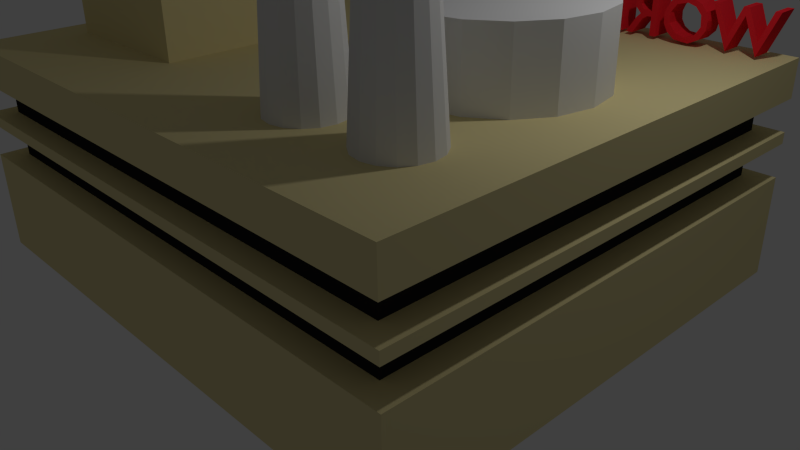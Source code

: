 # Source: factory.blend  (saved by Blender 2.73.0; exported with 4.5.12 LTS)
import bpy
from mathutils import Matrix  # noqa: F401  (used for matrix-valued properties, if any)

bpy.ops.wm.read_factory_settings(use_empty=True)
scene = bpy.context.scene
scene.name = 'Scene'

# ---- collections
col_collection_1 = bpy.data.collections.new('Collection 1'); scene.collection.children.link(col_collection_1)

# ---- materials (node trees are filled in below, after node groups)
mat_text = bpy.data.materials.new('text')
mat_text.alpha_threshold = 0.0
mat_text.use_transparent_shadow = False
mat_text.diffuse_color = (0.8, 0.01814, 0.02998, 1.0)
mat_text.roughness = 0.5
mat_wall = bpy.data.materials.new('wall')
mat_wall.alpha_threshold = 0.0
mat_wall.use_transparent_shadow = False
mat_wall.diffuse_color = (0.8, 0.6997, 0.3576, 1.0)
mat_wall.roughness = 0.5
mat_wall.line_color = (0.0, 0.0, 0.0, 1.0)
mat_factory_wnd = bpy.data.materials.new('factory_wnd')
mat_factory_wnd.alpha_threshold = 0.0
mat_factory_wnd.use_transparent_shadow = False
mat_factory_wnd.diffuse_color = (0.01885, 0.01885, 0.01885, 1.0)
mat_factory_wnd.roughness = 0.5
mat_planks = bpy.data.materials.new('planks')
mat_planks.alpha_threshold = 0.0
mat_planks.use_transparent_shadow = False
mat_planks.diffuse_color = (0.1486, 0.09103, 0.06494, 1.0)
mat_planks.roughness = 0.5
mat_factory_metal = bpy.data.materials.new('factory_metal')
mat_factory_metal.alpha_threshold = 0.0
mat_factory_metal.use_transparent_shadow = False
mat_factory_metal.roughness = 0.5

# ---- material node trees

# ---- world
world_world = bpy.data.worlds.new('World'); scene.world = world_world
world_world.color = (0.05088, 0.05088, 0.05088)
world_world.use_sun_shadow = False
world_world.sun_shadow_jitter_overblur = 0.0
world_world.cycles.sampling_method = 'MANUAL'
world_world.cycles.sample_map_resolution = 256

# ---- cameras
cam_camera = bpy.data.cameras.new('Camera')
cam_camera.clip_end = 100.0
cam_camera.lens = 35.0
cam_camera.sensor_width = 32.0
cam_camera.sensor_height = 18.0
cam_camera.ortho_scale = 7.314
cam_camera.dof.focus_distance = 0.0
cam_camera.dof.aperture_fstop = 128.0

# ---- lights
light_lamp = bpy.data.lights.new('Lamp', 'POINT')
light_lamp.transmission_factor = 0.0
light_lamp.cutoff_distance = 30.0
light_lamp.energy = 100.0
light_lamp.shadow_buffer_clip_start = 1.001
light_lamp.shadow_soft_size = 0.1
light_lamp.shadow_maximum_resolution = 0.006
light_lamp.use_absolute_resolution = True
light_lamp.cycles.use_multiple_importance_sampling = False

# ---- meshes
me_mesh = bpy.data.meshes.new('Mesh')
me_mesh.from_pydata([(12.43, 1.257, 0.1289), (11.77, 1.257, 0.1289), (11.77, 0.09361, 0.1289), (12.44, 0.09361, 0.1289), (12.44, 0.2437, 0.1289), (11.94, 0.2437, 0.1289), (11.94, 0.6054, 0.1289), (12.41, 0.6054, 0.1289), (12.41, 0.7556, 0.1289), (11.94, 0.7556, 0.1289), (11.94, 1.107, 0.1289), (12.43, 1.107, 0.1289), (11.54, 1.192, 0.1289), (11.38, 1.265, 0.1289), (11.16, 1.261, 0.1289), (10.98, 1.153, 0.1289), (10.92, 0.9364, 0.1289), (11.01, 0.7624, 0.1289), (11.36, 0.5264, 0.1289), (11.44, 0.3602, 0.1289), (11.31, 0.2276, 0.1289), (11.06, 0.2753, 0.1289), (10.93, 0.3973, 0.1289), (10.93, 0.1852, 0.1289), (11.07, 0.1066, 0.1289), (11.31, 0.07571, 0.1289), (11.51, 0.1726, 0.1289), (11.59, 0.3877, 0.1289), (11.5, 0.6396, 0.1289), (11.1, 0.9102, 0.1289), (11.1, 1.055, 0.1289), (11.22, 1.121, 0.1289), (11.4, 1.103, 0.1289), (11.54, 1.002, 0.1289), (10.73, 1.257, 0.1289), (10.56, 1.257, 0.1289), (10.56, 0.09361, 0.1289), (10.73, 0.09361, 0.1289), (9.283, 0.09361, 0.1289), (9.881, 0.1019, 0.1289), (10.13, 0.2126, 0.1289), (10.28, 0.3817, 0.1289), (10.37, 0.6929, 0.1289), (10.26, 1.008, 0.1289), (10.1, 1.166, 0.1289), (9.869, 1.25, 0.1289), (9.283, 1.257, 0.1289), (9.45, 1.107, 0.1289), (9.797, 1.104, 0.1289), (10.02, 1.027, 0.1289), (10.14, 0.8726, 0.1289), (10.19, 0.6912, 0.1289), (10.12, 0.4394, 0.1289), (9.906, 0.2625, 0.1289), (9.45, 0.2437, 0.1289), (8.633, 1.264, 0.1289), (8.516, 1.264, 0.1289), (8.016, 0.09361, 0.1289), (8.186, 0.09361, 0.1289), (8.333, 0.4365, 0.1289), (8.828, 0.4365, 0.1289), (8.983, 0.09361, 0.1289), (9.154, 0.09361, 0.1289), (8.572, 1.008, 0.1289), (8.76, 0.5867, 0.1289), (8.398, 0.5867, 0.1289), (7.117, 1.257, 0.1289), (7.117, 0.09361, 0.1289), (7.284, 0.09361, 0.1289), (7.284, 0.5986, 0.1289), (7.432, 0.5914, 0.1289), (7.567, 0.471, 0.1289), (7.818, 0.09369, 0.1289), (8.014, 0.09376, 0.1289), (7.732, 0.5191, 0.1289), (7.615, 0.6403, 0.1289), (7.783, 0.8288, 0.1289), (7.759, 1.107, 0.1289), (7.54, 1.248, 0.1289), (7.284, 1.114, 0.1289), (7.489, 1.108, 0.1289), (7.62, 1.006, 0.1289), (7.587, 0.8137, 0.1289), (7.467, 0.753, 0.1289), (7.284, 0.7487, 0.1289), (6.465, 1.264, 0.1289), (6.347, 1.264, 0.1289), (5.847, 0.09361, 0.1289), (6.018, 0.09361, 0.1289), (6.165, 0.4365, 0.1289), (6.659, 0.4365, 0.1289), (6.815, 0.09361, 0.1289), (6.985, 0.09361, 0.1289), (6.403, 1.008, 0.1289), (6.591, 0.5867, 0.1289), (6.229, 0.5867, 0.1289), (5.097, 1.257, 0.1289), (5.097, 0.09361, 0.1289), (5.264, 0.09361, 0.1289), (5.264, 0.5969, 0.1289), (5.54, 0.6015, 0.1289), (5.735, 0.6829, 0.1289), (5.826, 0.8459, 0.1289), (5.819, 1.031, 0.1289), (5.745, 1.157, 0.1289), (5.596, 1.246, 0.1289), (5.264, 1.107, 0.1289), (5.517, 1.104, 0.1289), (5.63, 1.043, 0.1289), (5.659, 0.8999, 0.1289), (5.578, 0.7654, 0.1289), (5.264, 0.747, 0.1289), (4.401, 1.195, 0.1289), (4.181, 1.277, 0.1289), (3.939, 1.229, 0.1289), (3.824, 1.116, 0.1289), (3.786, 0.9364, 0.1289), (3.868, 0.7624, 0.1289), (4.186, 0.5488, 0.1289), (4.293, 0.4238, 0.1289), (4.272, 0.3001, 0.1289), (4.18, 0.2376, 0.1289), (4.025, 0.233, 0.1289), (3.807, 0.3716, 0.1289), (3.797, 0.1852, 0.1289), (3.942, 0.101, 0.1289), (4.157, 0.07756, 0.1289), (4.359, 0.1561, 0.1289), (4.454, 0.3878, 0.1289), (4.365, 0.6307, 0.1289), (3.985, 0.8738, 0.1289), (3.945, 1.007, 0.1289), (4.012, 1.102, 0.1289), (4.19, 1.12, 0.1289), (4.388, 1.024, 0.1289), (2.822, 1.257, 0.1289), (2.822, 0.09361, 0.1289), (2.99, 0.09361, 0.1289), (2.99, 0.5986, 0.1289), (3.108, 0.5962, 0.1289), (3.227, 0.5279, 0.1289), (3.523, 0.09366, 0.1289), (3.712, 0.09751, 0.1289), (3.425, 0.5355, 0.1289), (3.307, 0.6468, 0.1289), (3.409, 0.708, 0.1289), (3.486, 0.8301, 0.1289), (3.495, 1.002, 0.1289), (3.406, 1.168, 0.1289), (3.219, 1.251, 0.1289), (2.99, 1.114, 0.1289), (3.212, 1.105, 0.1289), (3.312, 1.019, 0.1289), (3.314, 0.8357, 0.1289), (3.173, 0.753, 0.1289), (2.99, 0.7487, 0.1289), (2.626, 1.257, 0.1289), (1.966, 1.257, 0.1289), (1.966, 0.09361, 0.1289), (2.642, 0.09361, 0.1289), (2.642, 0.2437, 0.1289), (2.133, 0.2437, 0.1289), (2.133, 0.6054, 0.1289), (2.609, 0.6054, 0.1289), (2.609, 0.7556, 0.1289), (2.133, 0.7556, 0.1289), (2.133, 1.107, 0.1289), (2.626, 1.107, 0.1289), (1.205, 0.7061, 0.1289), (1.712, 1.257, 0.1289), (1.504, 1.257, 0.1289), (1.006, 0.6887, 0.1289), (1.014, 1.257, 0.1289), (0.8468, 1.257, 0.1289), (0.8468, 0.09361, 0.1289), (1.014, 0.09361, 0.1289), (1.606, 0.09361, 0.1289), (1.836, 0.09361, 0.1289), (-0.1803, 1.257, 0.1289), (-0.1803, 0.09361, 0.1289), (-0.01306, 0.09361, 0.1289), (-0.01303, 0.5992, 0.1289), (0.1209, 0.5927, 0.1289), (0.24, 0.5097, 0.1289), (0.5204, 0.09366, 0.1289), (0.7181, 0.09367, 0.1289), (0.4466, 0.5008, 0.1289), (0.3077, 0.6465, 0.1289), (0.4569, 0.7608, 0.1289), (0.4971, 0.985, 0.1289), (0.39, 1.183, 0.1289), (0.1885, 1.254, 0.1289), (-0.01306, 1.114, 0.1289), (0.1752, 1.11, 0.1289), (0.2939, 1.049, 0.1289), (0.3247, 0.9297, 0.1289), (0.2899, 0.8137, 0.1289), (0.1698, 0.753, 0.1289), (-0.01306, 0.7487, 0.1289), (-1.642, 0.6862, 0.1289), (-1.576, 0.3844, 0.1289), (-1.382, 0.1824, 0.1289), (-1.156, 0.0856, 0.1289), (-0.8433, 0.09472, 0.1289), (-0.5887, 0.2194, 0.1289), (-0.4324, 0.4388, 0.1289), (-0.383, 0.7053, 0.1289), (-0.4583, 0.968, 0.1289), (-0.635, 1.168, 0.1289), (-1.0, 1.284, 0.1289), (-1.371, 1.18, 0.1289), (-1.579, 0.9527, 0.1289), (-1.456, 0.8207, 0.1289), (-1.281, 1.045, 0.1289), (-1.056, 1.122, 0.1289), (-0.8116, 1.081, 0.1289), (-0.6362, 0.9374, 0.1289), (-0.5633, 0.7463, 0.1289), (-0.5777, 0.5323, 0.1289), (-0.6828, 0.3617, 0.1289), (-0.8512, 0.2538, 0.1289), (-1.101, 0.2344, 0.1289), (-1.314, 0.3306, 0.1289), (-1.444, 0.5164, 0.1289), (-1.717, 1.257, 0.1289), (-1.883, 1.257, 0.1289), (-2.2, 0.4553, 0.1289), (-2.524, 1.257, 0.1289), (-2.683, 1.257, 0.1289), (-3.005, 0.4553, 0.1289), (-3.326, 1.257, 0.1289), (-3.493, 1.257, 0.1289), (-3.011, 0.07893, 0.1289), (-2.605, 1.035, 0.1289), (-2.211, 0.07893, 0.1289), (12.43, 1.257, -0.501), (11.77, 1.257, -0.501), (11.77, 0.09361, -0.501), (12.44, 0.09361, -0.501), (12.44, 0.2437, -0.501), (11.94, 0.2437, -0.501), (11.94, 0.6054, -0.501), (12.41, 0.6054, -0.501), (12.41, 0.7556, -0.501), (11.94, 0.7556, -0.501), (11.94, 1.107, -0.501), (12.43, 1.107, -0.501), (11.54, 1.197, -0.501), (11.35, 1.27, -0.501), (11.1, 1.245, -0.501), (10.97, 1.123, -0.501), (10.92, 0.927, -0.501), (11.05, 0.7264, -0.501), (11.39, 0.4975, -0.501), (11.43, 0.3543, -0.501), (11.36, 0.2492, -0.501), (11.18, 0.2314, -0.501), (11.04, 0.2943, -0.501), (10.93, 0.3963, -0.501), (10.94, 0.1773, -0.501), (11.14, 0.08638, -0.501), (11.38, 0.09106, -0.501), (11.56, 0.2511, -0.501), (11.57, 0.5268, -0.501), (11.42, 0.6955, -0.501), (11.09, 0.9067, -0.501), (11.1, 1.052, -0.501), (11.23, 1.127, -0.501), (11.43, 1.088, -0.501), (11.54, 1.002, -0.501), (10.73, 1.257, -0.501), (10.56, 1.257, -0.501), (10.56, 0.09361, -0.501), (10.73, 0.09361, -0.501), (9.283, 0.09361, -0.501), (9.9, 0.1056, -0.501), (10.14, 0.2246, -0.501), (10.31, 0.4312, -0.501), (10.36, 0.7165, -0.501), (10.27, 0.9963, -0.501), (10.08, 1.176, -0.501), (9.851, 1.252, -0.501), (9.283, 1.257, -0.501), (9.45, 1.107, -0.501), (9.881, 1.093, -0.501), (10.12, 0.9244, -0.501), (10.19, 0.6689, -0.501), (10.11, 0.4078, -0.501), (9.854, 0.2522, -0.501), (9.45, 0.2437, -0.501), (8.633, 1.264, -0.501), (8.516, 1.264, -0.501), (8.016, 0.09361, -0.501), (8.186, 0.09361, -0.501), (8.333, 0.4365, -0.501), (8.828, 0.4365, -0.501), (8.983, 0.09361, -0.501), (9.154, 0.09361, -0.501), (8.572, 1.008, -0.501), (8.76, 0.5867, -0.501), (8.398, 0.5867, -0.501), (7.117, 1.257, -0.501), (7.117, 0.09361, -0.501), (7.284, 0.09361, -0.501), (7.284, 0.5986, -0.501), (7.417, 0.5938, -0.501), (7.547, 0.4981, -0.501), (7.816, 0.09361, -0.501), (8.014, 0.09399, -0.501), (7.74, 0.5071, -0.501), (7.607, 0.644, -0.501), (7.747, 0.7589, -0.501), (7.799, 0.937, -0.501), (7.709, 1.164, -0.501), (7.501, 1.253, -0.501), (7.284, 1.114, -0.501), (7.513, 1.103, -0.501), (7.604, 1.022, -0.501), (7.617, 0.8637, -0.501), (7.495, 0.7564, -0.501), (7.284, 0.7487, -0.501), (6.465, 1.264, -0.501), (6.347, 1.264, -0.501), (5.847, 0.09361, -0.501), (6.018, 0.09361, -0.501), (6.165, 0.4365, -0.501), (6.659, 0.4365, -0.501), (6.815, 0.09361, -0.501), (6.985, 0.09361, -0.501), (6.403, 1.008, -0.501), (6.591, 0.5867, -0.501), (6.229, 0.5867, -0.501), (5.097, 1.257, -0.501), (5.097, 0.09361, -0.501), (5.264, 0.09361, -0.501), (5.264, 0.5969, -0.501), (5.638, 0.6183, -0.501), (5.822, 0.8123, -0.501), (5.794, 1.109, -0.501), (5.583, 1.249, -0.501), (5.264, 1.107, -0.501), (5.553, 1.098, -0.501), (5.657, 0.9869, -0.501), (5.628, 0.815, -0.501), (5.516, 0.7507, -0.501), (5.264, 0.747, -0.501), (4.399, 1.197, -0.501), (4.214, 1.27, -0.501), (3.985, 1.252, -0.501), (3.853, 1.156, -0.501), (3.79, 1.018, -0.501), (3.832, 0.802, -0.501), (4.248, 0.5028, -0.501), (4.286, 0.3159, -0.501), (4.161, 0.2312, -0.501), (3.975, 0.2479, -0.501), (3.8, 0.3884, -0.501), (3.802, 0.1725, -0.501), (4.067, 0.07512, -0.501), (4.279, 0.11, -0.501), (4.413, 0.2337, -0.501), (4.451, 0.4297, -0.501), (4.349, 0.6475, -0.501), (3.945, 0.9185, -0.501), (3.967, 1.059, -0.501), (4.065, 1.119, -0.501), (4.231, 1.111, -0.501), (4.401, 1.007, -0.501), (2.822, 1.257, -0.501), (2.822, 0.09361, -0.501), (2.99, 0.09361, -0.501), (2.99, 0.5986, -0.501), (3.123, 0.5938, -0.501), (3.253, 0.4981, -0.501), (3.522, 0.09361, -0.501), (3.719, 0.09444, -0.501), (3.448, 0.5058, -0.501), (3.309, 0.647, -0.501), (3.449, 0.7448, -0.501), (3.503, 0.9805, -0.501), (3.382, 1.191, -0.501), (3.181, 1.255, -0.501), (2.99, 1.114, -0.501), (3.186, 1.109, -0.501), (3.318, 1.023, -0.501), (3.304, 0.8288, -0.501), (3.183, 0.7538, -0.501), (2.99, 0.7487, -0.501), (2.626, 1.257, -0.501), (1.966, 1.257, -0.501), (1.966, 0.09361, -0.501), (2.642, 0.09361, -0.501), (2.642, 0.2437, -0.501), (2.133, 0.2437, -0.501), (2.133, 0.6054, -0.501), (2.609, 0.6054, -0.501), (2.609, 0.7556, -0.501), (2.133, 0.7556, -0.501), (2.133, 1.107, -0.501), (2.626, 1.107, -0.501), (1.205, 0.7061, -0.501), (1.712, 1.257, -0.501), (1.504, 1.257, -0.501), (1.014, 0.7249, -0.501), (1.014, 1.257, -0.501), (0.8468, 1.257, -0.501), (0.8468, 0.09361, -0.501), (1.014, 0.09361, -0.501), (1.014, 0.6686, -0.501), (1.606, 0.09361, -0.501), (1.836, 0.09361, -0.501), (-0.1803, 1.257, -0.501), (-0.1803, 0.09361, -0.501), (-0.01306, 0.09361, -0.501), (-0.01306, 0.5986, -0.501), (0.1099, 0.5954, -0.501), (0.2348, 0.5178, -0.501), (0.5192, 0.09361, -0.501), (0.7179, 0.09376, -0.501), (0.431, 0.5248, -0.501), (0.3141, 0.6415, -0.501), (0.4865, 0.8229, -0.501), (0.4776, 1.056, -0.501), (0.3906, 1.174, -0.501), (0.2311, 1.25, -0.501), (-0.01306, 1.114, -0.501), (0.1828, 1.109, -0.501), (0.2979, 1.043, -0.501), (0.3236, 0.8923, -0.501), (0.2298, 0.7634, -0.501), (-0.01306, 0.7487, -0.501), (-1.638, 0.7456, -0.501), (-1.613, 0.4828, -0.501), (-1.455, 0.2337, -0.501), (-1.157, 0.0833, -0.501), (-0.7369, 0.1225, -0.501), (-0.5244, 0.2915, -0.501), (-0.4097, 0.4931, -0.501), (-0.396, 0.8072, -0.501), (-0.5596, 1.112, -0.501), (-0.8435, 1.257, -0.501), (-1.165, 1.264, -0.501), (-1.419, 1.143, -0.501), (-1.568, 0.967, -0.501), (-1.436, 0.864, -0.501), (-1.268, 1.054, -0.501), (-1.038, 1.123, -0.501), (-0.7418, 1.05, -0.501), (-0.5777, 0.8193, -0.501), (-0.5755, 0.5224, -0.501), (-0.7761, 0.2833, -0.501), (-1.056, 0.2287, -0.501), (-1.307, 0.3211, -0.501), (-1.461, 0.5605, -0.501), (-1.717, 1.257, -0.501), (-1.883, 1.257, -0.501), (-2.2, 0.4553, -0.501), (-2.524, 1.257, -0.501), (-2.683, 1.257, -0.501), (-3.005, 0.4553, -0.501), (-3.326, 1.257, -0.501), (-3.493, 1.257, -0.501), (-3.002, 0.07893, -0.501), (-2.605, 1.035, -0.501), (-2.201, 0.07893, -0.501)], [], [(2, 10, 1), (10, 0, 1), (10, 11, 0), (2, 9, 10), (2, 6, 9), (6, 8, 9), (6, 7, 8), (2, 5, 6), (2, 4, 5), (2, 3, 4), (15, 13, 14), (15, 12, 13), (15, 32, 12), (32, 33, 12), (31, 32, 15), (15, 30, 31), (16, 30, 15), (16, 29, 30), (17, 29, 16), (17, 28, 29), (18, 28, 17), (18, 27, 28), (19, 27, 18), (23, 21, 22), (19, 26, 27), (20, 26, 19), (23, 20, 21), (23, 26, 20), (24, 26, 23), (24, 25, 26), (36, 34, 35), (36, 37, 34), (38, 47, 46), (47, 45, 46), (47, 44, 45), (47, 48, 44), (48, 43, 44), (38, 54, 47), (49, 43, 48), (49, 42, 43), (50, 42, 49), (51, 42, 50), (73, 308, 309, 74), (52, 42, 51), (52, 41, 42), (53, 41, 52), (53, 40, 41), (38, 53, 54), (38, 40, 53), (38, 39, 40), (57, 55, 56), (57, 63, 55), (63, 62, 55), (57, 65, 63), (64, 62, 63), (57, 59, 65), (59, 64, 65), (59, 60, 64), (60, 62, 64), (57, 58, 59), (61, 62, 60), (67, 79, 66), (79, 78, 66), (79, 77, 78), (79, 80, 77), (67, 84, 79), (81, 77, 80), (81, 76, 77), (82, 76, 81), (83, 76, 82), (83, 75, 76), (67, 69, 84), (69, 83, 84), (69, 75, 83), (69, 70, 75), (70, 74, 75), (67, 68, 69), (71, 74, 70), (72, 74, 71), (72, 73, 74), (87, 85, 86), (87, 93, 85), (93, 92, 85), (87, 95, 93), (94, 92, 93), (87, 89, 95), (89, 94, 95), (89, 90, 94), (90, 92, 94), (87, 88, 89), (91, 92, 90), (97, 106, 96), (106, 105, 96), (106, 104, 105), (106, 107, 104), (107, 103, 104), (97, 111, 106), (108, 103, 107), (109, 103, 108), (109, 102, 103), (110, 102, 109), (110, 101, 102), (97, 99, 111), (99, 110, 111), (99, 101, 110), (99, 100, 101), (97, 98, 99), (114, 112, 113), (114, 133, 112), (133, 134, 112), (115, 133, 114), (132, 133, 115), (115, 131, 132), (116, 131, 115), (116, 130, 131), (117, 130, 116), (117, 129, 130), (118, 129, 117), (118, 128, 129), (119, 128, 118), (120, 128, 119), (120, 127, 128), (124, 122, 123), (121, 127, 120), (122, 127, 121), (124, 127, 122), (125, 127, 124), (125, 126, 127), (136, 150, 135), (150, 149, 135), (150, 148, 149), (150, 151, 148), (136, 155, 150), (151, 147, 148), (152, 147, 151), (153, 147, 152), (153, 146, 147), (153, 145, 146), (154, 145, 153), (136, 138, 155), (138, 154, 155), (138, 145, 154), (138, 144, 145), (138, 139, 144), (139, 143, 144), (136, 137, 138), (140, 143, 139), (140, 142, 143), (141, 142, 140), (158, 166, 157), (166, 156, 157), (166, 167, 156), (158, 165, 166), (158, 162, 165), (162, 164, 165), (162, 163, 164), (158, 161, 162), (158, 160, 161), (158, 159, 160), (174, 172, 173), (174, 171, 172), (171, 169, 170), (171, 168, 169), (171, 177, 168), (174, 175, 171), (176, 177, 171), (179, 192, 178), (192, 191, 178), (192, 190, 191), (192, 193, 190), (179, 198, 192), (193, 189, 190), (194, 189, 193), (195, 189, 194), (195, 188, 189), (196, 188, 195), (197, 188, 196), (179, 181, 198), (181, 197, 198), (181, 188, 197), (181, 187, 188), (181, 182, 187), (179, 180, 181), (182, 186, 187), (183, 186, 182), (184, 186, 183), (184, 185, 186), (210, 208, 209), (214, 208, 210), (215, 208, 214), (210, 213, 214), (215, 207, 208), (211, 213, 210), (216, 207, 215), (211, 212, 213), (216, 206, 207), (217, 206, 216), (199, 212, 211), (199, 223, 212), (218, 206, 217), (218, 205, 206), (200, 223, 199), (219, 205, 218), (200, 222, 223), (219, 204, 205), (220, 204, 219), (200, 221, 222), (201, 221, 200), (221, 204, 220), (201, 204, 221), (201, 203, 204), (202, 203, 201), (232, 230, 231), (232, 229, 230), (229, 227, 228), (229, 233, 227), (233, 226, 227), (226, 224, 225), (226, 234, 224), (229, 232, 233), (234, 226, 233), (237, 236, 245), (245, 236, 235), (245, 235, 246), (237, 245, 244), (237, 244, 241), (241, 244, 243), (241, 243, 242), (237, 241, 240), (237, 240, 239), (237, 239, 238), (249, 248, 247), (249, 247, 268), (268, 247, 269), (250, 249, 267), (267, 249, 268), (250, 267, 266), (251, 250, 266), (251, 266, 265), (252, 251, 265), (252, 265, 264), (252, 264, 263), (253, 252, 263), (254, 253, 263), (254, 263, 262), (259, 258, 257), (255, 254, 262), (259, 257, 256), (256, 255, 262), (259, 256, 262), (259, 262, 261), (260, 259, 261), (272, 271, 270), (272, 270, 273), (274, 282, 283), (283, 282, 281), (283, 281, 280), (283, 280, 284), (284, 280, 279), (274, 283, 289), (285, 284, 279), (285, 279, 278), (286, 285, 278), (286, 278, 277), (287, 286, 277), (287, 277, 276), (288, 287, 276), (274, 289, 288), (274, 288, 276), (274, 276, 275), (292, 291, 290), (292, 290, 298), (298, 290, 297), (292, 298, 300), (299, 298, 297), (292, 300, 294), (294, 300, 299), (294, 299, 295), (295, 299, 297), (292, 294, 293), (296, 295, 297), (302, 301, 315), (315, 301, 314), (315, 314, 313), (315, 313, 316), (302, 315, 320), (316, 313, 312), (317, 316, 312), (318, 317, 312), (318, 312, 311), (319, 318, 311), (302, 320, 304), (304, 320, 319), (304, 319, 311), (304, 311, 310), (304, 310, 305), (302, 304, 303), (305, 310, 309), (306, 305, 309), (307, 306, 309), (307, 309, 308), (323, 322, 321), (323, 321, 329), (329, 321, 328), (323, 329, 331), (330, 329, 328), (323, 331, 325), (325, 331, 330), (325, 330, 326), (326, 330, 328), (323, 325, 324), (327, 326, 328), (333, 332, 340), (340, 332, 339), (340, 339, 338), (340, 338, 341), (333, 340, 345), (342, 341, 338), (342, 338, 337), (343, 342, 337), (344, 343, 337), (333, 345, 335), (335, 345, 344), (335, 344, 337), (335, 337, 336), (333, 335, 334), (348, 347, 346), (349, 348, 346), (349, 346, 366), (366, 346, 367), (365, 349, 366), (350, 349, 365), (350, 365, 364), (350, 364, 363), (351, 350, 363), (351, 363, 362), (352, 351, 362), (352, 362, 361), (353, 352, 361), (353, 361, 360), (357, 356, 355), (354, 353, 360), (357, 355, 354), (357, 354, 360), (357, 360, 359), (358, 357, 359), (369, 368, 382), (382, 368, 381), (382, 381, 380), (382, 380, 383), (369, 382, 387), (383, 380, 379), (384, 383, 379), (385, 384, 379), (385, 379, 378), (386, 385, 378), (369, 387, 371), (371, 387, 386), (371, 386, 378), (371, 378, 377), (371, 377, 372), (369, 371, 370), (372, 377, 376), (373, 372, 376), (374, 373, 376), (374, 376, 375), (390, 389, 398), (398, 389, 388), (398, 388, 399), (390, 398, 397), (390, 397, 394), (394, 397, 396), (394, 396, 395), (390, 394, 393), (390, 393, 392), (390, 392, 391), (406, 405, 404), (406, 404, 403), (403, 402, 401), (403, 401, 400), (406, 403, 408), (408, 403, 400), (408, 400, 410), (406, 408, 407), (409, 408, 410), (412, 411, 425), (425, 411, 424), (425, 424, 423), (425, 423, 426), (426, 423, 422), (412, 425, 430), (427, 426, 422), (428, 427, 422), (428, 422, 421), (429, 428, 421), (412, 430, 414), (414, 430, 429), (414, 429, 421), (414, 421, 420), (414, 420, 415), (415, 420, 419), (412, 414, 413), (416, 415, 419), (417, 416, 419), (417, 419, 418), (441, 440, 439), (442, 441, 439), (446, 442, 439), (447, 446, 439), (442, 446, 445), (443, 442, 445), (443, 445, 444), (447, 439, 438), (448, 447, 438), (431, 443, 444), (449, 448, 438), (431, 444, 453), (432, 431, 453), (449, 438, 437), (432, 453, 452), (450, 449, 437), (450, 437, 436), (433, 432, 452), (433, 452, 451), (450, 436, 435), (451, 450, 435), (433, 451, 435), (434, 433, 435), (462, 461, 460), (462, 460, 459), (459, 458, 457), (459, 457, 463), (463, 457, 456), (456, 455, 454), (456, 454, 464), (459, 463, 462), (464, 463, 456), (40, 276, 277, 41), (134, 367, 346, 112), (134, 366, 367), (144, 377, 378, 145), (211, 443, 431), (169, 401, 402, 170), (127, 359, 360), (64, 299, 300, 65), (49, 284, 285), (408, 409, 176, 171), (206, 437, 438), (135, 368, 369, 136), (160, 392, 393, 161), (221, 451, 452), (0, 235, 236, 1), (177, 410, 400, 168), (146, 378, 379), (37, 273, 270, 34), (21, 257, 258), (42, 278, 279), (229, 459, 460, 230), (130, 362, 363), (56, 291, 292, 57), (97, 333, 334, 98), (7, 242, 243, 8), (110, 343, 344), (28, 263, 264), (81, 316, 317), (53, 287, 288), (168, 400, 401, 169), (187, 419, 420), (175, 407, 408, 171), (55, 290, 291, 56), (110, 344, 345, 111), (141, 374, 375, 142), (356, 357, 124, 123), (190, 422, 423), (204, 435, 436), (32, 267, 268), (210, 441, 442), (140, 372, 373), (298, 299, 64, 63), (74, 309, 310), (89, 325, 326, 90), (167, 399, 388, 156), (159, 391, 392, 160), (11, 246, 235, 0), (101, 336, 337), (54, 289, 283, 47), (45, 281, 282, 46), (216, 447, 448), (136, 369, 370, 137), (104, 338, 339, 105), (76, 311, 312), (149, 381, 368, 135), (326, 327, 91, 90), (143, 376, 377), (402, 403, 171, 170), (6, 241, 242, 7), (102, 337, 338, 103), (154, 386, 387, 155), (98, 334, 335, 99), (224, 454, 455, 225), (15, 249, 250), (32, 268, 269, 33), (21, 256, 257), (162, 394, 395, 163), (44, 280, 281, 45), (258, 259, 23, 22), (190, 423, 424), (9, 244, 245, 10), (65, 300, 298, 63), (128, 361, 362, 129), (173, 405, 406, 174), (114, 348, 349), (15, 250, 251), (18, 252, 253), (137, 370, 371, 138), (38, 274, 275, 39), (232, 462, 463, 233), (196, 428, 429), (140, 373, 141), (227, 457, 458, 228), (91, 327, 328, 92), (202, 434, 435, 203), (116, 351, 117), (99, 335, 336, 100), (153, 385, 386), (180, 413, 414, 181), (1, 236, 237, 2), (46, 282, 274, 38), (209, 440, 441), (126, 358, 359), (117, 351, 352), (214, 446, 447, 215), (125, 357, 358), (83, 319, 320, 84), (42, 277, 278), (111, 345, 340, 106), (213, 445, 446, 214), (157, 389, 390, 158), (222, 452, 453, 223), (115, 349, 350), (95, 331, 329, 93), (207, 438, 439), (88, 324, 325, 89), (165, 397, 398, 166), (57, 292, 293, 58), (47, 283, 284, 48), (62, 297, 290, 55), (156, 388, 389, 157), (204, 436, 437, 205), (233, 463, 464, 234), (84, 320, 315, 79), (226, 456, 457, 227), (79, 315, 316, 80), (172, 404, 405, 173), (96, 332, 333, 97), (198, 430, 425, 192), (4, 239, 240, 5), (43, 279, 280, 44), (149, 380, 381), (106, 340, 341, 107), (27, 262, 263), (120, 353, 354, 121), (75, 310, 311), (19, 254, 255), (192, 425, 426, 193), (220, 450, 451), (183, 416, 184), (197, 429, 430, 198), (26, 261, 262), (231, 461, 462, 232), (179, 412, 413, 180), (20, 255, 256), (68, 303, 304, 69), (123, 355, 356), (28, 264, 265), (164, 396, 397, 165), (329, 330, 94, 93), (191, 424, 411, 178), (132, 364, 365), (210, 442, 443, 211), (85, 321, 322, 86), (455, 456, 226, 225), (171, 403, 404, 172), (151, 383, 384), (295, 296, 61, 60), (3, 238, 239, 4), (128, 360, 361), (194, 427, 428, 195), (70, 305, 306), (182, 415, 416), (36, 272, 273, 37), (82, 318, 319), (10, 245, 246, 11), (185, 418, 419, 186), (24, 259, 260), (78, 313, 314), (81, 317, 318), (67, 302, 303, 68), (72, 307, 308, 73), (105, 339, 332, 96), (178, 411, 412, 179), (163, 395, 396, 164), (29, 265, 266, 30), (458, 459, 229, 228), (142, 375, 376), (131, 363, 364), (53, 288, 289, 54), (94, 330, 331, 95), (189, 421, 422), (86, 322, 323, 87), (174, 406, 407, 175), (2, 237, 238, 3), (158, 390, 391, 159), (59, 294, 295, 60), (147, 379, 380, 148), (35, 271, 272, 36), (108, 341, 342), (25, 260, 261), (188, 420, 421), (16, 251, 17), (184, 417, 418, 185), (433, 434, 202, 201), (208, 439, 440), (212, 453, 444), (199, 431, 432), (66, 301, 302, 67), (286, 287, 52, 51), (166, 398, 399, 167), (181, 414, 415), (33, 269, 247, 12), (109, 342, 343), (92, 328, 321, 85), (78, 314, 301, 66), (5, 240, 241, 6), (58, 293, 294, 59), (87, 323, 324, 88), (234, 464, 454, 224), (138, 371, 372, 139), (39, 275, 276, 40), (122, 354, 355), (34, 270, 271, 35), (193, 426, 427, 194), (212, 444, 445, 213), (217, 448, 449), (69, 304, 305, 70), (133, 365, 366), (176, 409, 410, 177), (161, 393, 394, 162), (61, 296, 297, 62), (13, 247, 248), (150, 382, 383, 151), (155, 387, 382, 150), (8, 243, 244, 9), (13, 248, 249, 14), (113, 347, 348), (460, 461, 231, 230), (112, 346, 347, 113), (77, 312, 313), (30, 266, 267), (116, 350, 351), (215, 447, 216), (139, 372, 140), (121, 354, 122), (199, 432, 200), (373, 374, 141), (253, 254, 19), (20, 256, 21), (70, 306, 71), (211, 431, 199), (52, 287, 53), (209, 441, 210), (30, 267, 31), (41, 277, 42), (223, 453, 212), (190, 424, 191), (133, 366, 134), (26, 262, 27), (81, 318, 82), (195, 428, 196), (205, 437, 206), (181, 415, 182), (129, 362, 130), (17, 252, 18), (28, 265, 29), (113, 348, 114), (12, 247, 13), (108, 342, 109), (449, 450, 219), (432, 433, 200), (208, 440, 209), (115, 350, 116), (146, 379, 147), (48, 284, 49), (77, 313, 78), (217, 449, 218), (118, 352, 119), (25, 261, 26), (151, 384, 152), (285, 286, 51), (220, 451, 221), (42, 279, 43), (21, 258, 22), (49, 285, 50), (15, 251, 16), (216, 448, 217), (188, 421, 189), (71, 306, 72), (152, 384, 153), (23, 259, 24), (14, 249, 15), (127, 360, 128), (126, 359, 127), (24, 260, 25), (130, 363, 131), (187, 420, 188), (153, 386, 154), (352, 353, 119), (200, 433, 201), (109, 343, 110), (206, 438, 207), (143, 377, 144), (103, 338, 104), (101, 337, 102), (416, 417, 184), (207, 439, 208), (74, 310, 75), (50, 285, 51), (19, 255, 20), (76, 312, 77), (384, 385, 153), (186, 419, 187), (75, 311, 76), (182, 416, 183), (80, 316, 81), (119, 353, 120), (142, 376, 143), (189, 422, 190), (117, 352, 118), (306, 307, 72), (218, 449, 219), (124, 357, 125), (27, 263, 28), (196, 429, 197), (145, 378, 146), (82, 319, 83), (100, 336, 101), (18, 253, 19), (251, 252, 17), (219, 450, 220), (221, 452, 222), (132, 365, 133), (114, 349, 115), (203, 435, 204), (148, 380, 149), (31, 267, 32), (122, 355, 123), (131, 364, 132), (107, 341, 108), (125, 358, 126)])
me_mesh.materials.append(mat_text)
me_mesh.use_remesh_preserve_volume = False
me_mesh.use_remesh_preserve_attributes = False
me_mesh.use_mirror_vertex_groups = False
me_mesh.update()
me_cube = bpy.data.meshes.new('Cube')
me_cube.from_pydata([(1.0, 1.0, -1.0), (1.0, -1.0, -1.0), (-1.0, -1.0, -1.0), (-1.0, 1.0, -1.0), (1.0, 1.0, 1.0), (1.0, -1.0, 1.0), (-1.0, -1.0, 1.0), (-1.0, 1.0, 1.0), (1.0, 1.0, 0.6531), (1.0, -1.0, 0.6531), (-1.0, -1.0, 0.6531), (-1.0, 1.0, 0.6531), (1.0, 1.0, 0.3567), (1.0, -1.0, 0.3567), (-1.0, -1.0, 0.3567), (-1.0, 1.0, 0.3567), (1.0, 1.0, 0.2524), (1.0, -1.0, 0.2524), (-1.0, -1.0, 0.2524), (-1.0, 1.0, 0.2524), (1.0, 1.0, -0.0607), (1.0, -1.0, -0.0607), (-1.0, -1.0, -0.0607), (-1.0, 1.0, -0.0607), (0.923, 0.923, 0.6417), (0.923, -0.923, 0.6417), (-0.923, -0.923, 0.6417), (-0.923, 0.923, 0.6417), (0.923, 0.923, 0.3681), (0.923, -0.923, 0.3681), (-0.923, -0.923, 0.3681), (-0.923, 0.923, 0.3681), (0.9178, 0.9177, 0.2396), (0.9177, -0.9177, 0.2396), (-0.9178, -0.9177, 0.2396), (-0.9177, 0.9177, 0.2396), (0.9177, 0.9177, -0.04782), (0.9177, -0.9177, -0.04782), (-0.9177, -0.9177, -0.04782), (-0.9177, 0.9177, -0.04782), (0.0377, 0.9939, -0.9977), (0.0377, 0.9939, -0.55), (0.0377, 1.111, -0.9977), (0.0377, 1.111, -0.55), (0.2046, 0.9939, -0.9977), (0.2046, 0.9939, -0.55), (0.2046, 1.111, -0.9977), (0.2046, 1.111, -0.55), (0.05806, 1.111, -0.5928), (0.05806, 1.111, -0.9923), (0.1842, 1.111, -0.5928), (0.1842, 1.111, -0.9923), (0.05806, 1.051, -0.5928), (0.05806, 1.051, -0.9923), (0.1842, 1.051, -0.5928), (0.1842, 1.051, -0.9923), (0.03148, 1.11, -0.7877), (0.03567, 1.109, -0.7359), (0.0315, 1.114, -0.7874), (0.0357, 1.113, -0.7356), (0.2057, 1.11, -0.8893), (0.2099, 1.11, -0.8375), (0.2057, 1.114, -0.889), (0.2099, 1.114, -0.8372), (0.03619, 1.11, -0.68), (0.03743, 1.11, -0.6271), (0.0362, 1.114, -0.68), (0.03743, 1.114, -0.627), (0.2142, 1.11, -0.7099), (0.2154, 1.11, -0.657), (0.2142, 1.114, -0.7099), (0.2154, 1.114, -0.6569), (0.03005, 1.109, -0.9733), (0.02931, 1.109, -0.9202), (0.03005, 1.113, -0.9733), (0.02931, 1.113, -0.9203), (0.2082, 1.109, -0.9554), (0.2075, 1.11, -0.9024), (0.2082, 1.113, -0.9554), (0.2075, 1.114, -0.9024), (0.05436, 1.114, -0.9669), (0.04301, 1.114, -0.9235), (0.05433, 1.118, -0.9668), (0.04299, 1.118, -0.9233), (0.2004, 1.114, -0.6924), (0.189, 1.113, -0.6489), (0.2004, 1.118, -0.6922), (0.189, 1.117, -0.6488), (0.3401, -0.4798, 2.413), (0.3401, -0.4471, 0.9284), (0.6822, -0.4471, 0.9284), (0.6822, -0.4875, 2.413), (0.7292, -0.4579, 0.9284), (0.7159, -0.4953, 2.413), (0.7691, -0.4888, 0.9284), (0.7444, -0.5174, 2.413), (0.7957, -0.535, 0.9284), (0.7635, -0.5505, 2.413), (0.8051, -0.5896, 0.9284), (0.7702, -0.5896, 2.413), (0.7957, -0.6441, 0.9284), (0.7635, -0.6286, 2.413), (0.7691, -0.6903, 0.9284), (0.7444, -0.6617, 2.413), (0.7292, -0.7212, 0.9284), (0.7159, -0.6838, 2.413), (0.6822, -0.732, 0.9284), (0.6822, -0.6916, 2.413), (0.6352, -0.7212, 0.9284), (0.6486, -0.6838, 2.413), (0.5954, -0.6903, 0.9284), (0.62, -0.6617, 2.413), (0.5687, -0.6441, 0.9284), (0.6009, -0.6286, 2.413), (0.5594, -0.5896, 0.9284), (0.5943, -0.5896, 2.413), (0.5687, -0.535, 0.9284), (0.6009, -0.5505, 2.413), (0.5954, -0.4888, 0.9284), (0.62, -0.5174, 2.413), (0.6352, -0.4579, 0.9284), (0.6486, -0.4953, 2.413), (0.3872, -0.4579, 0.9284), (0.3764, -0.4881, 2.413), (0.427, -0.4888, 0.9284), (0.4071, -0.5119, 2.413), (0.4537, -0.535, 0.9284), (0.4276, -0.5475, 2.413), (0.463, -0.5896, 0.9284), (0.4348, -0.5896, 2.413), (0.4537, -0.6441, 0.9284), (0.4276, -0.6316, 2.413), (0.427, -0.6903, 0.9284), (0.4071, -0.6672, 2.413), (0.3872, -0.7212, 0.9284), (0.3764, -0.691, 2.413), (0.3401, -0.732, 0.9284), (0.3401, -0.6993, 2.413), (0.2931, -0.7212, 0.9284), (0.3039, -0.691, 2.413), (0.2533, -0.6903, 0.9284), (0.2732, -0.6672, 2.413), (0.2266, -0.6441, 0.9284), (0.2527, -0.6316, 2.413), (0.2173, -0.5896, 0.9284), (0.2455, -0.5896, 2.413), (0.2266, -0.535, 0.9284), (0.2527, -0.5475, 2.413), (0.2533, -0.4888, 0.9284), (0.2732, -0.5119, 2.413), (0.2931, -0.4579, 0.9284), (0.3039, -0.4881, 2.413), (0.5172, 0.4172, 1.661), (0.5172, 0.4172, 0.8598), (0.6394, 0.389, 0.8598), (0.6394, 0.389, 1.661), (0.743, 0.3087, 0.8598), (0.743, 0.3087, 1.661), (0.8123, 0.1886, 0.8598), (0.8123, 0.1886, 1.661), (0.8366, 0.04685, 0.8598), (0.8366, 0.04685, 1.661), (0.8123, -0.09488, 0.8598), (0.8123, -0.09488, 1.661), (0.743, -0.215, 0.8598), (0.743, -0.215, 1.661), (0.6394, -0.2953, 0.8598), (0.6394, -0.2953, 1.661), (0.5172, -0.3235, 0.8598), (0.5172, -0.3235, 1.661), (0.395, -0.2953, 0.8598), (0.395, -0.2953, 1.661), (0.2913, -0.215, 0.8598), (0.2913, -0.215, 1.661), (0.2221, -0.09488, 0.8598), (0.2221, -0.09488, 1.661), (0.1978, 0.04685, 0.8598), (0.1978, 0.04685, 1.661), (0.2221, 0.1886, 0.8598), (0.2221, 0.1886, 1.661), (0.2913, 0.3087, 0.8598), (0.2913, 0.3087, 1.661), (0.395, 0.389, 0.8598), (0.395, 0.389, 1.661), (-0.8753, -0.6098, 0.258), (-0.8753, -0.6098, 1.742), (-0.8753, 0.03147, 0.258), (-0.8753, 0.03147, 1.742), (-0.3222, -0.6098, 0.258), (-0.3222, -0.6098, 1.742), (-0.3222, 0.03147, 0.258), (-0.3222, 0.03147, 1.742), (-0.2288, 0.9634, -1.032), (-0.2288, 0.9264, -0.7764), (-0.2288, 1.074, -0.946), (-0.2288, 1.037, -0.6909), (-0.1285, 0.9634, -1.032), (-0.1285, 0.9264, -0.7764), (-0.1285, 1.074, -0.946), (-0.1285, 1.037, -0.6909), (-0.2218, 1.039, -0.7086), (-0.2218, 1.071, -0.9283), (-0.1355, 1.039, -0.7086), (-0.1355, 1.071, -0.9283), (-0.2218, 0.9345, -0.7899), (-0.2218, 0.9664, -0.9974), (-0.1355, 0.9345, -0.7899), (-0.1355, 0.9664, -0.9974), (-0.1332, 1.0, -1.0), (-0.2263, 1.0, -1.0), (-0.1335, 1.0, -0.7336), (-0.2256, 1.0, -0.7332), (-0.3076, 0.984, -0.3662), (-0.3076, 1.096, -0.3662), (-0.3317, 0.984, -0.4783), (-0.3317, 1.096, -0.4783), (-0.38, 0.984, -0.4783), (-0.38, 1.096, -0.4783), (-0.4041, 0.984, -0.3662), (-0.4041, 1.096, -0.3662), (-0.38, 0.984, -0.254), (-0.38, 1.096, -0.254), (-0.3317, 0.984, -0.254), (-0.3317, 1.096, -0.254), (-0.3352, 1.096, -0.4622), (-0.3145, 1.096, -0.3662), (-0.3765, 1.096, -0.4622), (-0.3972, 1.096, -0.3662), (-0.3765, 1.096, -0.2701), (-0.3352, 1.096, -0.2701), (-0.3352, 0.991, -0.4622), (-0.3145, 0.991, -0.3662), (-0.3765, 0.991, -0.4622), (-0.3972, 0.991, -0.3662), (-0.3765, 0.991, -0.2701), (-0.3352, 0.991, -0.2701), (-0.3076, 1.166, -0.4801), (-0.3317, 1.117, -0.4801), (-0.38, 1.117, -0.4801), (-0.4041, 1.166, -0.4801), (-0.38, 1.214, -0.4801), (-0.3317, 1.214, -0.4801), (-0.3352, 1.124, -0.4801), (-0.3145, 1.166, -0.4801), (-0.3765, 1.124, -0.4801), (-0.3972, 1.166, -0.4801), (-0.3765, 1.207, -0.4801), (-0.3352, 1.207, -0.4801), (-0.3076, 1.166, -0.5454), (-0.3317, 1.117, -0.5454), (-0.38, 1.117, -0.5454), (-0.4041, 1.166, -0.5454), (-0.38, 1.214, -0.5454), (-0.3317, 1.214, -0.5454), (-0.3352, 1.124, -0.5454), (-0.3145, 1.166, -0.5454), (-0.3765, 1.124, -0.5454), (-0.3972, 1.166, -0.5454), (-0.3765, 1.207, -0.5454), (-0.3352, 1.207, -0.5454), (-0.404, 1.151, -0.367), (-0.3798, 1.162, -0.2808), (-0.3315, 1.162, -0.2808), (-0.3074, 1.151, -0.367), (-0.3356, 1.111, -0.4787), (-0.3838, 1.111, -0.4787), (-0.3725, 1.161, -0.2945), (-0.3931, 1.151, -0.3676), (-0.3128, 1.151, -0.3738), (-0.3352, 1.123, -0.4665), (-0.335, 1.157, -0.2965), (-0.3765, 1.123, -0.4665), (-0.38, 1.117, -0.5247), (-0.4041, 1.166, -0.5247), (-0.38, 1.214, -0.5247), (-0.3317, 1.117, -0.5247), (-0.3076, 1.166, -0.5247), (-0.3317, 1.214, -0.5247), (-0.2999, 1.166, -0.547), (-0.3279, 1.11, -0.547), (-0.3838, 1.11, -0.547), (-0.4118, 1.166, -0.547), (-0.3838, 1.222, -0.547), (-0.3279, 1.222, -0.547), (-0.3838, 1.11, -0.5231), (-0.4118, 1.166, -0.5231), (-0.3838, 1.222, -0.5231), (-0.3279, 1.11, -0.5231), (-0.2999, 1.166, -0.5231), (-0.3279, 1.222, -0.5231)], [], [(0, 1, 2, 3, 209, 208), (4, 7, 6, 5), (8, 4, 5, 9), (9, 5, 6, 10), (10, 6, 7, 11), (4, 8, 11, 7), (14, 13, 29, 30), (11, 8, 24, 27), (12, 15, 31, 28), (16, 12, 13, 17), (17, 13, 14, 18), (18, 14, 15, 19), (9, 10, 26, 25), (20, 23, 39, 36), (16, 17, 33, 32), (21, 20, 36, 37), (12, 16, 19, 15), (0, 20, 21, 1), (1, 21, 22, 2), (2, 22, 23, 3), (23, 22, 38, 39), (30, 26, 27, 31), (29, 25, 26, 30), (28, 24, 25, 29), (24, 28, 31, 27), (8, 9, 25, 24), (10, 11, 27, 26), (15, 14, 30, 31), (13, 12, 28, 29), (38, 34, 35, 39), (37, 33, 34, 38), (36, 32, 33, 37), (32, 36, 39, 35), (18, 19, 35, 34), (22, 21, 37, 38), (19, 16, 32, 35), (17, 18, 34, 33), (41, 43, 42, 40), (51, 49, 53, 55), (47, 45, 44, 46), (45, 41, 40, 44), (40, 42, 46, 44), (45, 47, 43, 41), (48, 49, 42, 43), (50, 48, 43, 47), (51, 50, 47, 46), (49, 51, 46, 42), (52, 54, 55, 53), (48, 50, 54, 52), (50, 51, 55, 54), (49, 48, 52, 53), (57, 59, 58, 56), (59, 63, 62, 58), (63, 61, 60, 62), (61, 57, 56, 60), (56, 58, 62, 60), (61, 63, 59, 57), (65, 67, 66, 64), (67, 71, 70, 66), (71, 69, 68, 70), (69, 65, 64, 68), (64, 66, 70, 68), (69, 71, 67, 65), (73, 75, 74, 72), (75, 79, 78, 74), (79, 77, 76, 78), (77, 73, 72, 76), (72, 74, 78, 76), (77, 79, 75, 73), (81, 83, 82, 80), (83, 87, 86, 82), (87, 85, 84, 86), (85, 81, 80, 84), (80, 82, 86, 84), (85, 87, 83, 81), (158, 159, 161, 160), (146, 147, 149, 148), (90, 91, 93, 92), (153, 154, 156, 158, 160, 162, 164, 166, 168, 170, 172, 174, 176, 178, 180, 182), (144, 145, 147, 146), (92, 93, 95, 94), (162, 163, 165, 164), (142, 143, 145, 144), (94, 95, 97, 96), (164, 165, 167, 166), (140, 141, 143, 142), (96, 97, 99, 98), (166, 167, 169, 168), (138, 139, 141, 140), (98, 99, 101, 100), (168, 169, 171, 170), (136, 137, 139, 138), (100, 101, 103, 102), (170, 171, 173, 172), (134, 135, 137, 136), (102, 103, 105, 104), (172, 173, 175, 174), (132, 133, 135, 134), (104, 105, 107, 106), (174, 175, 177, 176), (130, 131, 133, 132), (106, 107, 109, 108), (176, 177, 179, 178), (128, 129, 131, 130), (108, 109, 111, 110), (178, 179, 181, 180), (126, 127, 129, 128), (110, 111, 113, 112), (89, 122, 124, 126, 128, 130, 132, 134, 136, 138, 140, 142, 144, 146, 148, 150), (124, 125, 127, 126), (112, 113, 115, 114), (148, 149, 151, 150), (122, 123, 125, 124), (114, 115, 117, 116), (150, 151, 88, 89), (89, 88, 123, 122), (116, 117, 119, 118), (93, 91, 121, 119, 117, 115, 113, 111, 109, 107, 105, 103, 101, 99, 97, 95), (120, 121, 91, 90), (118, 119, 121, 120), (160, 161, 163, 162), (123, 88, 151, 149, 147, 145, 143, 141, 139, 137, 135, 133, 131, 129, 127, 125), (90, 92, 94, 96, 98, 100, 102, 104, 106, 108, 110, 112, 114, 116, 118, 120), (156, 157, 159, 158), (180, 181, 183, 182), (154, 155, 157, 156), (182, 183, 152, 153), (153, 152, 155, 154), (155, 152, 183, 181, 179, 177, 175, 173, 171, 169, 167, 165, 163, 161, 159, 157), (185, 187, 186, 184), (187, 191, 190, 186), (191, 189, 188, 190), (189, 185, 184, 188), (184, 186, 190, 188), (189, 191, 187, 185), (193, 195, 194, 192), (202, 203, 207, 206), (199, 197, 196, 198), (197, 193, 192, 196), (192, 194, 198, 196), (197, 199, 195, 193), (200, 201, 194, 195), (202, 200, 195, 199), (203, 202, 199, 198), (201, 203, 198, 194), (204, 206, 207, 205), (201, 200, 204, 205), (203, 201, 205, 207), (200, 202, 206, 204), (20, 0, 208, 210, 211, 209, 3, 23), (212, 214, 215, 213), (214, 216, 217, 215), (216, 218, 219, 217), (218, 220, 221, 219), (229, 235, 234, 228), (222, 212, 213, 223), (220, 222, 223, 221), (212, 222, 220, 218, 216, 214), (268, 243, 242, 269), (264, 237, 236, 263), (261, 240, 239, 260), (267, 245, 246, 266), (262, 241, 240, 261), (263, 236, 241, 262), (230, 232, 233, 234, 235, 231), (227, 233, 232, 226), (224, 230, 231, 225), (225, 231, 235, 229), (228, 234, 233, 227), (226, 232, 230, 224), (277, 289, 286, 274), (246, 258, 259, 247), (275, 287, 288, 276), (243, 255, 254, 242), (245, 257, 258, 246), (249, 279, 280, 250), (260, 239, 238, 265), (266, 246, 247, 270), (265, 238, 237, 264), (269, 242, 244, 271), (270, 247, 243, 268), (271, 244, 245, 267), (255, 248, 249, 254), (254, 249, 250, 256), (256, 250, 251, 257), (257, 251, 252, 258), (258, 252, 253, 259), (259, 253, 248, 255), (242, 254, 256, 244), (272, 284, 287, 275), (247, 259, 255, 243), (252, 282, 283, 253), (244, 256, 257, 245), (274, 286, 285, 273), (217, 265, 264, 215), (219, 260, 265, 217), (213, 263, 262, 223), (223, 262, 261, 221), (221, 261, 260, 219), (215, 264, 263, 213), (226, 271, 267, 227), (229, 270, 268, 225), (224, 269, 271, 226), (228, 266, 270, 229), (227, 267, 266, 228), (225, 268, 269, 224), (236, 276, 277, 241), (238, 272, 275, 237), (241, 277, 274, 240), (239, 273, 272, 238), (240, 274, 273, 239), (237, 275, 276, 236), (287, 279, 278, 288), (286, 282, 281, 285), (285, 281, 280, 284), (289, 283, 282, 286), (284, 280, 279, 287), (288, 278, 283, 289), (253, 283, 278, 248), (250, 280, 281, 251), (273, 285, 284, 272), (276, 288, 289, 277), (251, 281, 282, 252), (248, 278, 279, 249)])
me_cube.polygons.foreach_set('material_index', [0, 0, 0, 0, 0, 0, 0, 0, 0, 0, 0, 0, 0, 0, 0, 0, 0, 0, 0, 0, 0, 1, 1, 1, 1, 0, 0, 0, 0, 1, 1, 1, 1, 0, 0, 0, 0, 0, 0, 0, 0, 0, 0, 0, 0, 0, 0, 1, 0, 0, 0, 2, 2, 2, 2, 2, 2, 2, 2, 2, 2, 2, 2, 2, 2, 2, 2, 2, 2, 2, 2, 2, 2, 2, 2, 3, 3, 3, 3, 3, 3, 3, 3, 3, 3, 3, 3, 3, 3, 3, 3, 3, 3, 3, 3, 3, 3, 3, 3, 3, 3, 3, 3, 3, 3, 3, 3, 3, 3, 3, 3, 3, 3, 3, 3, 3, 3, 3, 3, 3, 3, 3, 3, 3, 3, 3, 3, 3, 3, 0, 0, 0, 0, 0, 0, 0, 0, 0, 0, 0, 0, 0, 0, 0, 0, 1, 0, 0, 0, 0, 3, 3, 3, 3, 3, 3, 3, 3, 3, 3, 3, 3, 3, 3, 3, 3, 3, 3, 3, 3, 3, 3, 3, 3, 3, 3, 3, 3, 3, 3, 3, 3, 3, 3, 3, 3, 3, 3, 3, 3, 3, 3, 3, 3, 3, 3, 3, 3, 3, 3, 3, 3, 3, 3, 3, 3, 3, 3, 3, 3, 3, 3, 3, 3, 3, 3, 3, 3, 3, 3, 3, 3, 3, 3])
me_cube.materials.append(mat_wall)
me_cube.materials.append(mat_factory_wnd)
me_cube.materials.append(mat_planks)
me_cube.materials.append(mat_factory_metal)
me_cube.use_remesh_preserve_volume = False
me_cube.use_remesh_preserve_attributes = False
me_cube.use_mirror_vertex_groups = False
me_cube.update()

# ---- objects
ob_text = bpy.data.objects.new('Text', me_mesh)
ob_cube = bpy.data.objects.new('Cube', me_cube)
ob_lamp = bpy.data.objects.new('Lamp', light_lamp)
ob_camera = bpy.data.objects.new('Camera', cam_camera)

# ---- transforms, parenting, visibility, modifiers, constraints
ob_text.location = (1.999, 2.888, 2.662)
ob_text.rotation_euler = (1.571, -0.0, 3.142)
ob_text.scale = (0.4404, 0.4404, 0.4404)
ob_text.lineart.crease_threshold = 0.0
ob_cube.location = (0.0, 0.0, 1.314)
ob_cube.scale = (3.616, 3.119, 1.348)
ob_cube.lock_rotations_4d = False
ob_cube.empty_display_type = 'ARROWS'
ob_cube.lineart.crease_threshold = 0.0
ob_lamp.location = (4.076, 1.005, 5.904)
ob_lamp.rotation_euler = (0.6503, 0.05522, 1.866)
ob_lamp.lock_rotations_4d = False
ob_lamp.empty_display_type = 'ARROWS'
ob_lamp.color = (0.0, 0.0, 0.0, 0.0)
ob_lamp.lineart.crease_threshold = 0.0
ob_camera.location = (7.481, -6.508, 5.344)
ob_camera.rotation_euler = (1.109, 0.01082, 0.8149)
ob_camera.lock_rotations_4d = False
ob_camera.empty_display_type = 'ARROWS'
ob_camera.color = (0.0, 0.0, 0.0, 0.0)
ob_camera.display_type = 'WIRE'
ob_camera.lineart.crease_threshold = 0.0

# ---- collection membership
col_collection_1.objects.link(ob_text)
col_collection_1.objects.link(ob_cube)
col_collection_1.objects.link(ob_lamp)
col_collection_1.objects.link(ob_camera)

# ---- scene / render settings (as saved in the file)
scene.camera = ob_camera
scene.frame_start = 1; scene.frame_end = 250; scene.frame_set(1)
scene.render.engine = 'BLENDER_EEVEE_NEXT'
scene.render.resolution_percentage = 50
scene.render.dither_intensity = 0.0
scene.cycles.use_denoising = False
scene.cycles.samples = 10
scene.cycles.sampling_pattern = 'TABULATED_SOBOL'
scene.cycles.light_sampling_threshold = 0.0
scene.cycles.use_adaptive_sampling = False
scene.cycles.use_light_tree = False
scene.cycles.blur_glossy = 0.0
scene.cycles.pixel_filter_type = 'GAUSSIAN'
scene.cycles.sample_clamp_indirect = 0.0
scene.view_settings.view_transform = 'Standard'
bpy.context.view_layer.update()
